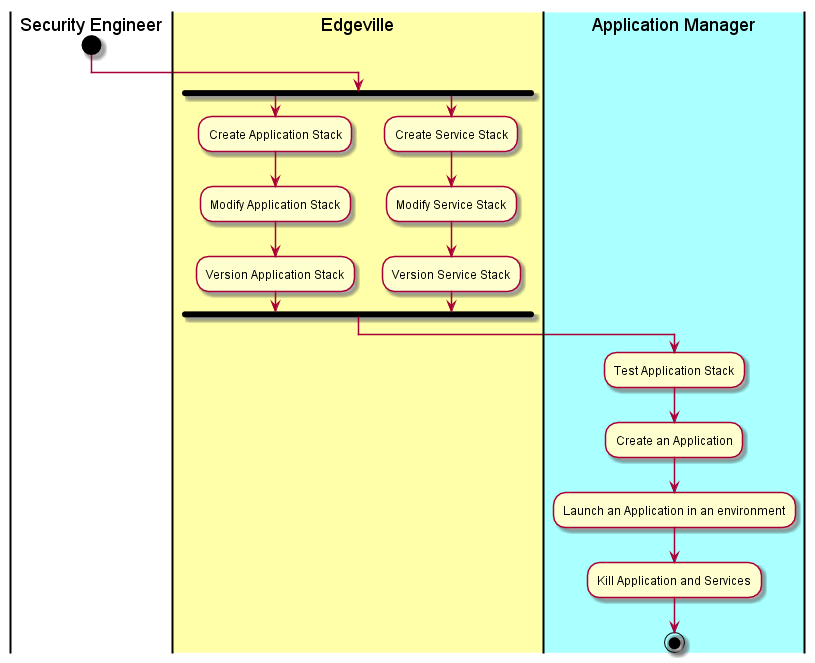

The diagram above was rendered by PlantUML. Its source (embedded in the PNG):
@startuml
|Security Engineer|
start
|#ffffaa|Edgeville|
fork
:Create Application Stack;
:Modify Application Stack;
:Version Application Stack;
fork again
:Create Service Stack;
:Modify Service Stack;
:Version Service Stack;
fork end
|#aaffff|Application Manager|
:Test Application Stack;
:Create an Application;
:Launch an Application in an environment;
:Kill Application and Services;
stop
@enduml